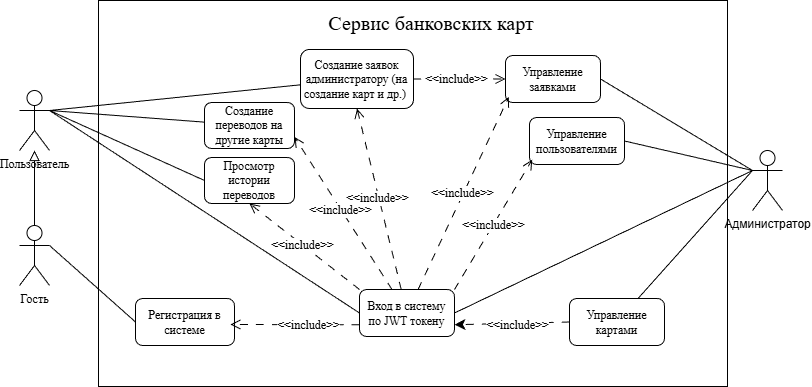

The diagram above was exported from draw.io. Its source (the exported page's mxGraphModel, read from the mxfile embedded in the PNG):
<mxGraphModel dx="1937" dy="703" grid="0" gridSize="10" guides="1" tooltips="1" connect="1" arrows="1" fold="1" page="0" pageScale="1" pageWidth="827" pageHeight="1169" math="0" shadow="0">
  <root>
    <mxCell id="0" />
    <mxCell id="1" parent="0" />
    <mxCell id="OQt0b7xEszyj3-wT4KY8-2" parent="1" style="rounded=0;whiteSpace=wrap;html=1;" value="" vertex="1">
      <mxGeometry height="386" width="629" x="-352" y="124" as="geometry" />
    </mxCell>
    <mxCell id="OQt0b7xEszyj3-wT4KY8-4" parent="1" style="text;html=1;whiteSpace=wrap;strokeColor=none;fillColor=none;align=center;verticalAlign=middle;rounded=0;" value="&lt;font style=&quot;font-size: 20px;&quot; face=&quot;Times New Roman&quot;&gt;Сервис банковских карт&lt;/font&gt;" vertex="1">
      <mxGeometry height="30" width="276" x="-157" y="131" as="geometry" />
    </mxCell>
    <mxCell id="OQt0b7xEszyj3-wT4KY8-19" edge="1" parent="1" source="OQt0b7xEszyj3-wT4KY8-7" style="edgeStyle=none;curved=1;rounded=0;orthogonalLoop=1;jettySize=auto;html=1;exitX=1;exitY=0.3333333333333333;exitDx=0;exitDy=0;exitPerimeter=0;fontSize=12;startSize=8;endSize=8;endArrow=none;endFill=0;" target="OQt0b7xEszyj3-wT4KY8-16">
      <mxGeometry relative="1" as="geometry" />
    </mxCell>
    <mxCell id="OQt0b7xEszyj3-wT4KY8-21" edge="1" parent="1" source="OQt0b7xEszyj3-wT4KY8-7" style="edgeStyle=none;curved=1;rounded=0;orthogonalLoop=1;jettySize=auto;html=1;exitX=1;exitY=0.3333333333333333;exitDx=0;exitDy=0;exitPerimeter=0;entryX=0;entryY=0.5;entryDx=0;entryDy=0;fontSize=12;startSize=8;endSize=8;endArrow=none;endFill=0;" target="OQt0b7xEszyj3-wT4KY8-20">
      <mxGeometry relative="1" as="geometry" />
    </mxCell>
    <mxCell id="OQt0b7xEszyj3-wT4KY8-30" edge="1" parent="1" source="OQt0b7xEszyj3-wT4KY8-7" style="edgeStyle=none;curved=1;rounded=0;orthogonalLoop=1;jettySize=auto;html=1;exitX=1;exitY=0.3333333333333333;exitDx=0;exitDy=0;exitPerimeter=0;fontSize=12;startSize=8;endSize=8;endArrow=none;endFill=0;" target="OQt0b7xEszyj3-wT4KY8-28">
      <mxGeometry relative="1" as="geometry" />
    </mxCell>
    <mxCell id="OQt0b7xEszyj3-wT4KY8-34" edge="1" parent="1" source="OQt0b7xEszyj3-wT4KY8-7" style="edgeStyle=none;curved=1;rounded=0;orthogonalLoop=1;jettySize=auto;html=1;exitX=1;exitY=0.3333333333333333;exitDx=0;exitDy=0;exitPerimeter=0;entryX=0;entryY=0.5;entryDx=0;entryDy=0;fontSize=12;startSize=8;endSize=8;endArrow=none;endFill=0;" target="OQt0b7xEszyj3-wT4KY8-33">
      <mxGeometry relative="1" as="geometry" />
    </mxCell>
    <mxCell id="OQt0b7xEszyj3-wT4KY8-7" parent="1" style="shape=umlActor;verticalLabelPosition=bottom;verticalAlign=top;html=1;outlineConnect=0;" value="&lt;font face=&quot;Times New Roman&quot;&gt;Пользователь&lt;/font&gt;" vertex="1">
      <mxGeometry height="60" width="30" x="-431" y="214" as="geometry" />
    </mxCell>
    <mxCell id="OQt0b7xEszyj3-wT4KY8-12" edge="1" parent="1" source="OQt0b7xEszyj3-wT4KY8-8" style="edgeStyle=orthogonalEdgeStyle;rounded=0;orthogonalLoop=1;jettySize=auto;html=1;fontSize=12;startSize=8;endSize=8;endArrow=block;endFill=0;" target="OQt0b7xEszyj3-wT4KY8-7">
      <mxGeometry relative="1" as="geometry" />
    </mxCell>
    <mxCell id="OQt0b7xEszyj3-wT4KY8-48" edge="1" parent="1" source="OQt0b7xEszyj3-wT4KY8-8" style="edgeStyle=none;curved=1;rounded=0;orthogonalLoop=1;jettySize=auto;html=1;exitX=1;exitY=0.3333333333333333;exitDx=0;exitDy=0;exitPerimeter=0;entryX=0;entryY=0.5;entryDx=0;entryDy=0;fontSize=12;startSize=8;endSize=8;endArrow=none;endFill=0;" target="OQt0b7xEszyj3-wT4KY8-14">
      <mxGeometry relative="1" as="geometry" />
    </mxCell>
    <mxCell id="OQt0b7xEszyj3-wT4KY8-8" parent="1" style="shape=umlActor;verticalLabelPosition=bottom;verticalAlign=top;html=1;outlineConnect=0;" value="&lt;font face=&quot;Times New Roman&quot;&gt;Гость&lt;/font&gt;" vertex="1">
      <mxGeometry height="60" width="30" x="-431" y="349" as="geometry" />
    </mxCell>
    <mxCell id="OQt0b7xEszyj3-wT4KY8-25" edge="1" parent="1" source="OQt0b7xEszyj3-wT4KY8-9" style="edgeStyle=none;curved=1;rounded=0;orthogonalLoop=1;jettySize=auto;html=1;exitX=0;exitY=0.3333333333333333;exitDx=0;exitDy=0;exitPerimeter=0;entryX=1;entryY=0.5;entryDx=0;entryDy=0;fontSize=12;startSize=8;endSize=8;endArrow=none;endFill=0;" target="OQt0b7xEszyj3-wT4KY8-20">
      <mxGeometry relative="1" as="geometry" />
    </mxCell>
    <mxCell id="OQt0b7xEszyj3-wT4KY8-40" edge="1" parent="1" source="OQt0b7xEszyj3-wT4KY8-9" style="edgeStyle=none;curved=1;rounded=0;orthogonalLoop=1;jettySize=auto;html=1;exitX=0;exitY=0.3333333333333333;exitDx=0;exitDy=0;exitPerimeter=0;entryX=1;entryY=0.5;entryDx=0;entryDy=0;fontSize=12;startSize=8;endSize=8;endArrow=none;endFill=0;" target="OQt0b7xEszyj3-wT4KY8-37">
      <mxGeometry relative="1" as="geometry" />
    </mxCell>
    <mxCell id="OQt0b7xEszyj3-wT4KY8-44" edge="1" parent="1" source="OQt0b7xEszyj3-wT4KY8-9" style="edgeStyle=none;curved=1;rounded=0;orthogonalLoop=1;jettySize=auto;html=1;exitX=0;exitY=0.3333333333333333;exitDx=0;exitDy=0;exitPerimeter=0;entryX=1;entryY=0.5;entryDx=0;entryDy=0;fontSize=12;startSize=8;endSize=8;endArrow=none;endFill=0;" target="OQt0b7xEszyj3-wT4KY8-43">
      <mxGeometry relative="1" as="geometry" />
    </mxCell>
    <mxCell id="OQt0b7xEszyj3-wT4KY8-49" edge="1" parent="1" source="OQt0b7xEszyj3-wT4KY8-9" style="edgeStyle=none;curved=1;rounded=0;orthogonalLoop=1;jettySize=auto;html=1;exitX=0;exitY=0.3333333333333333;exitDx=0;exitDy=0;exitPerimeter=0;fontSize=12;startSize=8;endSize=8;endArrow=none;endFill=0;" target="OQt0b7xEszyj3-wT4KY8-47">
      <mxGeometry relative="1" as="geometry" />
    </mxCell>
    <mxCell id="OQt0b7xEszyj3-wT4KY8-9" parent="1" style="shape=umlActor;verticalLabelPosition=bottom;verticalAlign=top;html=1;outlineConnect=0;" value="Администратор" vertex="1">
      <mxGeometry height="60" width="30" x="302" y="274" as="geometry" />
    </mxCell>
    <mxCell id="OQt0b7xEszyj3-wT4KY8-14" parent="1" style="rounded=1;whiteSpace=wrap;html=1;" value="&lt;font face=&quot;Times new roman&quot;&gt;Регистрация в системе&lt;/font&gt;" vertex="1">
      <mxGeometry height="47" width="99" x="-315" y="422" as="geometry" />
    </mxCell>
    <mxCell id="OQt0b7xEszyj3-wT4KY8-38" edge="1" parent="1" source="OQt0b7xEszyj3-wT4KY8-16" style="edgeStyle=none;curved=1;rounded=0;orthogonalLoop=1;jettySize=auto;html=1;entryX=0;entryY=0.5;entryDx=0;entryDy=0;fontSize=12;startSize=8;endSize=8;dashed=1;dashPattern=8 8;endArrow=open;endFill=0;" target="OQt0b7xEszyj3-wT4KY8-37">
      <mxGeometry relative="1" as="geometry" />
    </mxCell>
    <mxCell id="OQt0b7xEszyj3-wT4KY8-39" connectable="0" parent="OQt0b7xEszyj3-wT4KY8-38" style="edgeLabel;html=1;align=center;verticalAlign=middle;resizable=0;points=[];fontSize=12;" value="&lt;font face=&quot;Times New Roman&quot;&gt;&amp;lt;&amp;lt;include&amp;gt;&amp;gt;&lt;/font&gt;" vertex="1">
      <mxGeometry relative="1" x="-0.4155" as="geometry">
        <mxPoint x="16" as="offset" />
      </mxGeometry>
    </mxCell>
    <mxCell id="OQt0b7xEszyj3-wT4KY8-16" parent="1" style="rounded=1;whiteSpace=wrap;html=1;" value="&lt;font face=&quot;Times New Roman&quot;&gt;Создание заявок администратору (на создание карт и др.)&amp;nbsp;&lt;/font&gt;" vertex="1">
      <mxGeometry height="59" width="113" x="-150" y="173" as="geometry" />
    </mxCell>
    <mxCell id="OQt0b7xEszyj3-wT4KY8-23" edge="1" parent="1" source="OQt0b7xEszyj3-wT4KY8-20" style="edgeStyle=none;curved=1;rounded=0;orthogonalLoop=1;jettySize=auto;html=1;exitX=0;exitY=0.75;exitDx=0;exitDy=0;fontSize=12;startSize=8;endSize=8;endArrow=open;endFill=0;dashed=1;dashPattern=8 8;">
      <mxGeometry relative="1" as="geometry">
        <mxPoint x="-220" y="448" as="targetPoint" />
      </mxGeometry>
    </mxCell>
    <mxCell id="OQt0b7xEszyj3-wT4KY8-24" connectable="0" parent="OQt0b7xEszyj3-wT4KY8-23" style="edgeLabel;html=1;align=center;verticalAlign=middle;resizable=0;points=[];fontSize=12;" value="&lt;font face=&quot;Times New Roman&quot;&gt;&amp;lt;&amp;lt;include&amp;gt;&amp;gt;&lt;/font&gt;" vertex="1">
      <mxGeometry relative="1" x="-0.1986" as="geometry">
        <mxPoint as="offset" />
      </mxGeometry>
    </mxCell>
    <mxCell id="OQt0b7xEszyj3-wT4KY8-26" edge="1" parent="1" source="OQt0b7xEszyj3-wT4KY8-20" style="edgeStyle=none;curved=1;rounded=0;orthogonalLoop=1;jettySize=auto;html=1;entryX=0.5;entryY=1;entryDx=0;entryDy=0;fontSize=12;startSize=8;endSize=8;dashed=1;dashPattern=8 8;endArrow=open;endFill=0;" target="OQt0b7xEszyj3-wT4KY8-16">
      <mxGeometry relative="1" as="geometry" />
    </mxCell>
    <mxCell id="OQt0b7xEszyj3-wT4KY8-27" connectable="0" parent="OQt0b7xEszyj3-wT4KY8-26" style="edgeLabel;html=1;align=center;verticalAlign=middle;resizable=0;points=[];fontSize=12;" value="&lt;font face=&quot;Times New Roman&quot;&gt;&amp;lt;&amp;lt;include&amp;gt;&amp;gt;&lt;/font&gt;" vertex="1">
      <mxGeometry relative="1" x="0.024" y="2" as="geometry">
        <mxPoint as="offset" />
      </mxGeometry>
    </mxCell>
    <mxCell id="OQt0b7xEszyj3-wT4KY8-31" edge="1" parent="1" source="OQt0b7xEszyj3-wT4KY8-20" style="edgeStyle=none;curved=1;rounded=0;orthogonalLoop=1;jettySize=auto;html=1;entryX=1;entryY=0.75;entryDx=0;entryDy=0;fontSize=12;startSize=8;endSize=8;dashed=1;dashPattern=8 8;endArrow=open;endFill=0;" target="OQt0b7xEszyj3-wT4KY8-28">
      <mxGeometry relative="1" as="geometry" />
    </mxCell>
    <mxCell id="OQt0b7xEszyj3-wT4KY8-32" connectable="0" parent="OQt0b7xEszyj3-wT4KY8-31" style="edgeLabel;html=1;align=center;verticalAlign=middle;resizable=0;points=[];fontSize=12;" value="&lt;font face=&quot;Times New Roman&quot;&gt;&amp;lt;&amp;lt;include&amp;gt;&amp;gt;&lt;/font&gt;" vertex="1">
      <mxGeometry relative="1" x="0.0503" y="1" as="geometry">
        <mxPoint as="offset" />
      </mxGeometry>
    </mxCell>
    <mxCell id="OQt0b7xEszyj3-wT4KY8-35" edge="1" parent="1" source="OQt0b7xEszyj3-wT4KY8-20" style="edgeStyle=none;curved=1;rounded=0;orthogonalLoop=1;jettySize=auto;html=1;exitX=0;exitY=0;exitDx=0;exitDy=0;entryX=0.5;entryY=1;entryDx=0;entryDy=0;fontSize=12;startSize=8;endSize=8;endArrow=open;endFill=0;dashed=1;dashPattern=8 8;" target="OQt0b7xEszyj3-wT4KY8-33">
      <mxGeometry relative="1" as="geometry" />
    </mxCell>
    <mxCell id="OQt0b7xEszyj3-wT4KY8-36" connectable="0" parent="OQt0b7xEszyj3-wT4KY8-35" style="edgeLabel;html=1;align=center;verticalAlign=middle;resizable=0;points=[];fontSize=12;" value="&lt;font face=&quot;Times New Roman&quot;&gt;&amp;lt;&amp;lt;include&amp;gt;&amp;gt;&lt;/font&gt;" vertex="1">
      <mxGeometry relative="1" x="0.0338" as="geometry">
        <mxPoint as="offset" />
      </mxGeometry>
    </mxCell>
    <mxCell id="OQt0b7xEszyj3-wT4KY8-20" parent="1" style="rounded=1;whiteSpace=wrap;html=1;" value="&lt;font face=&quot;Times New Roman&quot;&gt;Вход в систему по JWT токену&lt;/font&gt;" vertex="1">
      <mxGeometry height="47" width="95" x="-91" y="413" as="geometry" />
    </mxCell>
    <mxCell id="OQt0b7xEszyj3-wT4KY8-28" parent="1" style="rounded=1;whiteSpace=wrap;html=1;" value="&lt;font face=&quot;Times New Roman&quot;&gt;Создание переводов на другие карты&lt;/font&gt;" vertex="1">
      <mxGeometry height="46" width="90" x="-246" y="226" as="geometry" />
    </mxCell>
    <mxCell id="OQt0b7xEszyj3-wT4KY8-33" parent="1" style="rounded=1;whiteSpace=wrap;html=1;" value="&lt;font face=&quot;Times New Roman&quot;&gt;Просмотр истории переводов&lt;/font&gt;" vertex="1">
      <mxGeometry height="46" width="90" x="-246" y="281" as="geometry" />
    </mxCell>
    <mxCell id="OQt0b7xEszyj3-wT4KY8-37" parent="1" style="rounded=1;whiteSpace=wrap;html=1;" value="&lt;font face=&quot;Times New Roman&quot;&gt;Управление заявками&lt;/font&gt;" vertex="1">
      <mxGeometry height="47" width="95" x="55" y="179" as="geometry" />
    </mxCell>
    <mxCell id="OQt0b7xEszyj3-wT4KY8-41" edge="1" parent="1" source="OQt0b7xEszyj3-wT4KY8-20" style="edgeStyle=none;curved=1;rounded=0;orthogonalLoop=1;jettySize=auto;html=1;entryX=0.035;entryY=0.88;entryDx=0;entryDy=0;entryPerimeter=0;fontSize=12;startSize=8;endSize=8;endArrow=open;endFill=0;dashed=1;dashPattern=8 8;" target="OQt0b7xEszyj3-wT4KY8-37">
      <mxGeometry relative="1" as="geometry" />
    </mxCell>
    <mxCell id="OQt0b7xEszyj3-wT4KY8-42" connectable="0" parent="OQt0b7xEszyj3-wT4KY8-41" style="edgeLabel;html=1;align=center;verticalAlign=middle;resizable=0;points=[];fontSize=12;" value="&lt;font face=&quot;Times New Roman&quot;&gt;&amp;lt;&amp;lt;include&amp;gt;&amp;gt;&lt;/font&gt;" vertex="1">
      <mxGeometry relative="1" x="-0.0055" y="1" as="geometry">
        <mxPoint as="offset" />
      </mxGeometry>
    </mxCell>
    <mxCell id="OQt0b7xEszyj3-wT4KY8-43" parent="1" style="rounded=1;whiteSpace=wrap;html=1;" value="&lt;font face=&quot;Times New Roman&quot;&gt;Управление пользователями&lt;/font&gt;" vertex="1">
      <mxGeometry height="47" width="95" x="79" y="241" as="geometry" />
    </mxCell>
    <mxCell id="OQt0b7xEszyj3-wT4KY8-45" edge="1" parent="1" source="OQt0b7xEszyj3-wT4KY8-20" style="edgeStyle=none;curved=1;rounded=0;orthogonalLoop=1;jettySize=auto;html=1;exitX=1;exitY=0;exitDx=0;exitDy=0;entryX=0.029;entryY=0.897;entryDx=0;entryDy=0;entryPerimeter=0;fontSize=12;startSize=8;endSize=8;endArrow=open;endFill=0;dashed=1;dashPattern=8 8;" target="OQt0b7xEszyj3-wT4KY8-43">
      <mxGeometry relative="1" as="geometry" />
    </mxCell>
    <mxCell id="OQt0b7xEszyj3-wT4KY8-46" connectable="0" parent="OQt0b7xEszyj3-wT4KY8-45" style="edgeLabel;html=1;align=center;verticalAlign=middle;resizable=0;points=[];fontSize=12;" value="&lt;font face=&quot;Times New Roman&quot;&gt;&amp;lt;&amp;lt;include&amp;gt;&amp;gt;&lt;/font&gt;" vertex="1">
      <mxGeometry relative="1" x="-0.0089" as="geometry">
        <mxPoint as="offset" />
      </mxGeometry>
    </mxCell>
    <mxCell id="OQt0b7xEszyj3-wT4KY8-50" edge="1" parent="1" source="OQt0b7xEszyj3-wT4KY8-47" style="edgeStyle=none;curved=1;rounded=0;orthogonalLoop=1;jettySize=auto;html=1;entryX=1;entryY=0.75;entryDx=0;entryDy=0;fontSize=12;startSize=8;endSize=8;exitX=0;exitY=0.5;exitDx=0;exitDy=0;dashed=1;dashPattern=8 8;" target="OQt0b7xEszyj3-wT4KY8-20">
      <mxGeometry relative="1" as="geometry" />
    </mxCell>
    <mxCell id="OQt0b7xEszyj3-wT4KY8-51" connectable="0" parent="OQt0b7xEszyj3-wT4KY8-50" style="edgeLabel;html=1;align=center;verticalAlign=middle;resizable=0;points=[];fontSize=12;" value="&lt;font face=&quot;Times New Roman&quot;&gt;&amp;lt;&amp;lt;include&amp;gt;&amp;gt;&lt;/font&gt;" vertex="1">
      <mxGeometry relative="1" x="0.1962" y="1" as="geometry">
        <mxPoint x="17" as="offset" />
      </mxGeometry>
    </mxCell>
    <mxCell id="OQt0b7xEszyj3-wT4KY8-47" parent="1" style="rounded=1;whiteSpace=wrap;html=1;" value="&lt;font face=&quot;Times New Roman&quot;&gt;Управление картами&lt;/font&gt;" vertex="1">
      <mxGeometry height="47" width="95" x="119" y="422" as="geometry" />
    </mxCell>
  </root>
</mxGraphModel>